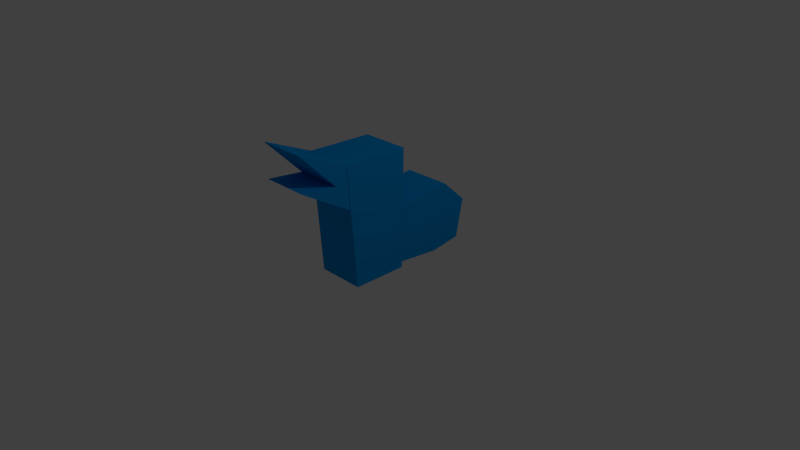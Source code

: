 # Source: Item_Speed.blend  (saved by Blender 2.70.0; exported with 4.5.12 LTS)
import bpy
from mathutils import Matrix  # noqa: F401  (used for matrix-valued properties, if any)

bpy.ops.wm.read_factory_settings(use_empty=True)
scene = bpy.context.scene
scene.name = 'Scene'

# ---- collections
col_collection_1 = bpy.data.collections.new('Collection 1'); scene.collection.children.link(col_collection_1)

# ---- materials (node trees are filled in below, after node groups)
mat_speed_skin = bpy.data.materials.new('Speed skin')
mat_speed_skin.alpha_threshold = 0.0
mat_speed_skin.use_transparent_shadow = False
mat_speed_skin.diffuse_color = (0.0, 0.3102, 0.8, 1.0)
mat_speed_skin.roughness = 0.5
mat_speed_skin.line_color = (0.0, 0.0, 0.0, 1.0)

# ---- material node trees

# ---- world
world_world = bpy.data.worlds.new('World'); scene.world = world_world
world_world.color = (0.05088, 0.05088, 0.05088)
world_world.use_sun_shadow = False
world_world.sun_shadow_jitter_overblur = 0.0
world_world.cycles.sampling_method = 'MANUAL'
world_world.cycles.sample_map_resolution = 256

# ---- cameras
cam_camera = bpy.data.cameras.new('Camera')
cam_camera.clip_end = 100.0
cam_camera.lens = 35.0
cam_camera.sensor_width = 32.0
cam_camera.sensor_height = 18.0
cam_camera.ortho_scale = 7.314
cam_camera.dof.focus_distance = 0.0
cam_camera.dof.aperture_fstop = 128.0

# ---- lights
light_lamp = bpy.data.lights.new('Lamp', 'POINT')
light_lamp.transmission_factor = 0.0
light_lamp.cutoff_distance = 30.0
light_lamp.energy = 100.0
light_lamp.shadow_buffer_clip_start = 1.001
light_lamp.shadow_soft_size = 0.1
light_lamp.shadow_maximum_resolution = 0.006
light_lamp.use_absolute_resolution = True
light_lamp.cycles.use_multiple_importance_sampling = False

# ---- meshes
me_cube_001 = bpy.data.meshes.new('Cube.001')
me_cube_001.from_pydata([(-0.3184, -0.4981, -0.8466), (-0.3229, 0.2417, -0.8553), (0.3257, 0.2453, -0.8532), (0.3302, -0.4945, -0.8445), (-0.3237, -0.5883, 0.7826), (-0.329, 0.3005, 0.75), (0.3196, 0.3041, 0.7522), (0.3249, -0.5847, 0.7848), (-0.3332, 1.359, -0.2597), (0.3181, 1.363, -0.2575), (-0.3306, 1.246, -0.7778), (0.3207, 1.25, -0.7756), (-0.3279, 0.8321, -0.836), (0.3234, 0.8357, -0.8338), (-0.3244, 0.2186, -0.7727), (0.3269, 0.2223, -0.7705), (-0.3272, 0.2303, -0.02338), (0.3241, 0.234, -0.02121), (-0.3323, 1.02, 0.05891), (0.319, 1.024, 0.06107), (-0.3139, -0.5164, 0.2902), (0.3193, -0.5128, 0.2923), (-0.3135, -0.5105, 0.1758), (0.3197, -0.507, 0.1779), (-0.3107, -1.233, 0.6207), (0.3225, -1.23, 0.6228), (-0.3134, -0.7529, 0.5655), (0.3198, -0.7493, 0.5676), (-0.3123, -1.25, 1.081), (0.3209, -1.246, 1.083), (-0.3155, -0.5227, 0.7519), (0.3177, -0.5192, 0.754)], [], [(4, 5, 1, 0), (5, 6, 2, 1), (6, 7, 3, 2), (7, 4, 0, 3), (0, 1, 2, 3), (7, 6, 5, 4), (8, 9, 11, 10), (10, 11, 13, 12), (12, 13, 15, 14), (14, 15, 17, 16), (11, 9, 19, 17, 15, 13), (18, 19, 9, 8), (16, 17, 19, 18), (8, 10, 12, 14, 16, 18), (20, 21, 23, 22), (22, 23, 25, 24), (24, 25, 27, 26), (26, 27, 29, 28), (23, 21, 31, 29, 27, 25), (30, 31, 21, 20), (28, 29, 31, 30), (20, 22, 24, 26, 28, 30)])
me_cube_001.materials.append(mat_speed_skin)
me_cube_001.use_remesh_preserve_volume = False
me_cube_001.use_remesh_preserve_attributes = False
me_cube_001.use_mirror_vertex_groups = False
me_cube_001.update()

# ---- objects
ob_cube = bpy.data.objects.new('Cube', me_cube_001)
ob_lamp = bpy.data.objects.new('Lamp', light_lamp)
ob_camera = bpy.data.objects.new('Camera', cam_camera)

# ---- transforms, parenting, visibility, modifiers, constraints
ob_cube.location = (0.06334, -0.1168, 0.7675)
ob_cube.lineart.crease_threshold = 0.0
ob_lamp.location = (4.076, 1.005, 5.904)
ob_lamp.rotation_euler = (0.6503, 0.05522, 1.866)
ob_lamp.lock_rotations_4d = False
ob_lamp.empty_display_type = 'ARROWS'
ob_lamp.color = (0.0, 0.0, 0.0, 0.0)
ob_lamp.lineart.crease_threshold = 0.0
ob_camera.location = (7.481, -6.508, 5.344)
ob_camera.rotation_euler = (1.109, 0.01082, 0.8149)
ob_camera.lock_rotations_4d = False
ob_camera.empty_display_type = 'ARROWS'
ob_camera.color = (0.0, 0.0, 0.0, 0.0)
ob_camera.display_type = 'WIRE'
ob_camera.lineart.crease_threshold = 0.0

# ---- collection membership
col_collection_1.objects.link(ob_cube)
col_collection_1.objects.link(ob_lamp)
col_collection_1.objects.link(ob_camera)

# ---- scene / render settings (as saved in the file)
scene.camera = ob_camera
scene.frame_start = 1; scene.frame_end = 250; scene.frame_set(2)
scene.render.engine = 'BLENDER_EEVEE_NEXT'
scene.render.resolution_percentage = 50
scene.render.dither_intensity = 0.0
scene.cycles.use_denoising = False
scene.cycles.samples = 10
scene.cycles.sampling_pattern = 'TABULATED_SOBOL'
scene.cycles.light_sampling_threshold = 0.0
scene.cycles.use_adaptive_sampling = False
scene.cycles.use_light_tree = False
scene.cycles.blur_glossy = 0.0
scene.cycles.volume_bounces = 1
scene.cycles.pixel_filter_type = 'GAUSSIAN'
scene.cycles.sample_clamp_indirect = 0.0
scene.view_settings.view_transform = 'Standard'
bpy.context.view_layer.update()
